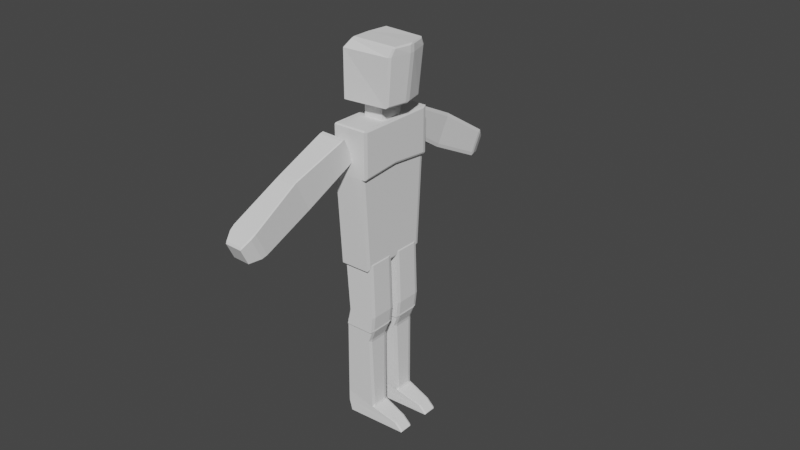 # Source: enemyprtp.blend  (saved by Blender 3.2.14; exported with 4.5.12 LTS)
import bpy
from mathutils import Matrix  # noqa: F401  (used for matrix-valued properties, if any)

bpy.ops.wm.read_factory_settings(use_empty=True)
scene = bpy.context.scene
scene.name = 'Scene'

# ---- collections
col_collection = bpy.data.collections.new('Collection'); scene.collection.children.link(col_collection)

# ---- world
world_world = bpy.data.worlds.new('World'); scene.world = world_world
world_world.use_nodes = True; world_world.node_tree.nodes.clear()
_N = world_world.node_tree.nodes; _L = world_world.node_tree.links
n0 = _N.new('ShaderNodeOutputWorld'); n0.name = 'World Output'; n0.location = (300, 300)
n1 = _N.new('ShaderNodeBackground'); n1.name = 'Background'; n1.location = (10, 300)
n1.inputs[0].default_value = (0.05088, 0.05088, 0.05088, 1.0)
_L.new(n1.outputs[0], n0.inputs[0])
n0.is_active_output = True
world_world.color = (0.05088, 0.05088, 0.05088)
world_world.use_sun_shadow = False
world_world.sun_shadow_jitter_overblur = 0.0

# ---- meshes
me_cube_009 = bpy.data.meshes.new('Cube.009')
me_cube_009.from_pydata([(-1.0, -1.0, -1.0), (-1.0, -1.0, 1.0), (-0.7307, 1.001, -0.685), (-0.7307, 0.9992, 0.7317), (1.0, -1.0, -1.0), (1.0, -1.0, 1.0), (0.6182, 1.001, -0.685), (0.6182, 0.9992, 0.7317), (-1.0, 0.8101, -1.0), (-1.0, 0.8101, 1.0), (1.0, 0.8101, -1.0), (1.0, 0.8101, 1.0), (-0.7796, -0.09495, -1.29), (0.7796, -0.09495, 1.29), (-0.7796, -0.09495, 1.29), (0.7796, -0.09495, -1.29), (-0.1885, 0.2215, 20.95), (-0.3085, -0.4597, 13.72), (-0.2297, -0.06085, 21.63), (-0.3588, -0.8047, 14.54), (4.43, 0.1555, 21.03), (2.089, -0.4591, 13.87), (4.399, -0.05287, 21.53), (2.038, -0.8041, 14.7), (-0.4375, 0.07128, 19.43), (-0.4786, -0.2111, 20.1), (1.838, -0.178, 20.58), (1.88, 0.1044, 19.9), (-0.4651, -0.1313, 20.9), (3.788, -0.0984, 21.03), (3.819, 0.11, 20.54), (-0.424, 0.1511, 20.23), (-0.3288, -0.376, 14.62), (-0.3777, -0.7112, 15.42), (1.644, -0.7032, 15.62), (1.693, -0.368, 14.82), (-0.1162, 0.718, 19.77), (-0.2362, 0.03678, 12.54), (-0.1573, 0.4356, 20.44), (-0.2864, -0.3083, 13.36), (4.502, 0.6519, 19.85), (2.161, 0.03736, 12.69), (4.472, 0.4436, 20.34), (2.111, -0.3077, 13.51), (-0.3651, 0.5677, 18.25), (-0.4063, 0.2853, 18.92), (1.911, 0.3184, 19.39), (1.952, 0.6008, 18.72), (-0.3928, 0.3651, 19.72), (3.86, 0.398, 19.85), (3.891, 0.6064, 19.35), (-0.3516, 0.6475, 19.05), (-0.2565, 0.1204, 13.44), (-0.3053, -0.2148, 14.24), (1.717, -0.2068, 14.44), (1.765, 0.1284, 13.64), (-0.2564, -0.4067, 13.99), (-0.3382, -0.8905, 9.134), (-0.3128, -0.7939, 14.92), (-0.3947, -1.278, 10.06), (2.013, -0.4209, 13.99), (1.931, -0.9047, 9.13), (1.956, -0.8081, 14.91), (1.875, -1.292, 10.05), (0.005553, -0.5201, 12.87), (-0.05088, -0.9073, 13.8), (2.079, -0.9207, 13.79), (2.135, -0.5334, 12.87), (-0.184, 0.08976, 12.81), (-0.2659, -0.394, 7.95), (-0.2405, -0.2975, 13.73), (-0.3223, -0.7812, 8.874), (2.085, 0.07551, 12.81), (2.003, -0.4083, 7.946), (2.029, -0.3117, 13.73), (1.947, -0.7955, 8.87), (0.0779, -0.02365, 11.69), (0.02147, -0.4109, 12.61), (2.151, -0.4242, 12.61), (2.207, -0.03702, 11.68), (-0.3416, -0.3093, 8.241), (-0.4342, -0.8457, 1.884), (-0.4834, -1.282, 10.56), (-0.5988, -1.975, 4.576), (1.982, -0.3239, 8.236), (1.889, -0.8603, 1.879), (1.84, -1.297, 10.56), (1.724, -1.989, 4.572), (-0.4863, -1.153, -1.207), (-0.6509, -2.282, 1.485), (1.837, -1.168, -1.212), (1.672, -2.297, 1.481), (2.151, -0.862, 1.879), (1.986, -1.991, 4.572), (2.098, -1.17, -1.212), (1.934, -2.299, 1.48), (-0.4125, -0.7958, 9.401), (-0.5165, -1.41, 3.23), (1.911, -0.8104, 9.397), (1.803, -1.449, 2.981), (-0.5686, -1.718, 0.1391), (1.755, -1.733, 0.1347), (2.064, -1.451, 2.98), (2.016, -1.734, 0.1342), (0.126, -1.522, 0.04612), (0.0842, -1.769, -2.432), (0.07677, -1.86, 0.8513), (0.035, -2.107, -1.627), (1.693, -1.532, 0.04315), (1.651, -1.779, -2.435), (1.644, -1.87, 0.8483), (1.602, -2.117, -1.63), (-0.6243, -1.459, -1.891), (-0.3523, -1.923, -5.299), (-0.7328, -2.203, -0.1154), (-0.2769, -2.479, -3.976), (2.684, -1.538, -1.759), (3.106, -1.932, -5.336), (2.524, -2.15, -0.2976), (2.818, -2.475, -3.977), (-0.6785, -1.831, -1.003), (-0.4248, -2.196, -4.648), (2.97, -1.854, -1.01), (3.312, -2.219, -4.655), (-0.6761, -1.765, -4.968), (-0.7846, -2.51, -3.192), (2.771, -2.476, -3.334), (2.998, -1.822, -4.895), (3.322, -2.163, -4.088), (-0.7304, -2.137, -4.08), (-1.38, -2.004, 3.157), (-1.432, -2.34, 2.021), (-1.274, -3.195, 11.03), (-1.311, -3.433, 10.22), (0.6194, -2.017, 3.154), (0.5667, -2.353, 2.017), (0.07393, -3.204, 11.03), (0.03675, -3.441, 10.22), (-1.52, -3.032, 10.44), (-1.573, -3.369, 9.307), (0.4787, -3.045, 10.44), (0.426, -3.381, 9.303), (-1.278, -2.477, 6.942), (0.3242, -2.908, 5.518), (-1.344, -2.898, 5.521), (0.3901, -2.488, 6.939)], [], [(8, 9, 3, 2), (2, 3, 7, 6), (15, 13, 5, 4), (4, 5, 1, 0), (12, 15, 4, 0), (13, 14, 1, 5), (7, 3, 9, 11), (2, 6, 10, 8), (6, 7, 11, 10), (12, 14, 9, 8), (0, 1, 14, 12), (11, 9, 14, 13), (8, 10, 15, 12), (10, 11, 13, 15), (32, 17, 19, 33), (33, 19, 23, 34), (34, 23, 21, 35), (35, 21, 17, 32), (18, 22, 20, 16), (23, 19, 17, 21), (30, 27, 24, 31), (29, 26, 27, 30), (28, 25, 26, 29), (31, 24, 25, 28), (16, 31, 28, 18), (18, 28, 29, 22), (22, 29, 30, 20), (20, 30, 31, 16), (27, 35, 32, 24), (26, 34, 35, 27), (25, 33, 34, 26), (24, 32, 33, 25), (52, 37, 39, 53), (53, 39, 43, 54), (54, 43, 41, 55), (55, 41, 37, 52), (38, 42, 40, 36), (43, 39, 37, 41), (50, 47, 44, 51), (49, 46, 47, 50), (48, 45, 46, 49), (51, 44, 45, 48), (36, 51, 48, 38), (38, 48, 49, 42), (42, 49, 50, 40), (40, 50, 51, 36), (47, 55, 52, 44), (46, 54, 55, 47), (45, 53, 54, 46), (44, 52, 53, 45), (64, 57, 59, 65), (65, 59, 63, 66), (66, 63, 61, 67), (67, 61, 57, 64), (58, 62, 60, 56), (63, 59, 57, 61), (60, 67, 64, 56), (62, 66, 67, 60), (58, 65, 66, 62), (56, 64, 65, 58), (76, 69, 71, 77), (77, 71, 75, 78), (78, 75, 73, 79), (79, 73, 69, 76), (70, 74, 72, 68), (75, 71, 69, 73), (72, 79, 76, 68), (74, 78, 79, 72), (70, 77, 78, 74), (68, 76, 77, 70), (96, 97, 83, 82), (82, 83, 87, 86), (98, 99, 85, 84), (84, 85, 81, 80), (96, 98, 84, 80), (81, 85, 90, 88), (101, 100, 88, 90), (87, 83, 89, 91), (90, 85, 92, 94), (97, 81, 88, 100), (102, 93, 95, 103), (101, 90, 94, 103), (99, 87, 93, 102), (87, 91, 95, 93), (85, 99, 102, 92), (91, 101, 103, 95), (92, 102, 103, 94), (83, 97, 100, 89), (91, 89, 100, 101), (82, 86, 98, 96), (86, 87, 99, 98), (80, 81, 97, 96), (104, 105, 107, 106), (106, 107, 111, 110), (110, 111, 109, 108), (108, 109, 105, 104), (106, 110, 108, 104), (111, 107, 105, 109), (129, 121, 115, 125), (125, 115, 119, 126), (128, 123, 117, 127), (127, 117, 113, 124), (120, 122, 116, 112), (123, 121, 113, 117), (119, 115, 121, 123), (114, 118, 122, 120), (126, 119, 123, 128), (124, 113, 121, 129), (112, 124, 129, 120), (118, 126, 128, 122), (116, 127, 124, 112), (122, 128, 127, 116), (114, 125, 126, 118), (120, 129, 125, 114), (138, 139, 133, 132), (132, 133, 137, 136), (145, 143, 135, 134), (134, 135, 131, 130), (142, 145, 134, 130), (143, 144, 131, 135), (137, 133, 139, 141), (132, 136, 140, 138), (136, 137, 141, 140), (142, 144, 139, 138), (130, 131, 144, 142), (141, 139, 144, 143), (138, 140, 145, 142), (140, 141, 143, 145)])
_uv = me_cube_009.uv_layers.new(name='UVMap')
_uv.uv.foreach_set('vector', [0.375, 0.2263, 0.625, 0.2263, 0.625, 0.25, 0.375, 0.25, 0.375, 0.25, 0.625, 0.25, 0.625, 0.5, 0.375, 0.5, 0.375, 0.6369, 0.625, 0.6369, 0.625, 0.75, 0.375, 0.75, 0.375, 0.75, 0.625, 0.75, 0.625, 1.0, 0.375, 1.0, 0.125, 0.6369, 0.375, 0.6369, 0.375, 0.75, 0.125, 0.75, 0.625, 0.6369, 0.875, 0.6369, 0.875, 0.75, 0.625, 0.75, 0.625, 0.5, 0.875, 0.5, 0.875, 0.5237, 0.625, 0.5237, 0.125, 0.5, 0.375, 0.5, 0.375, 0.5237, 0.125, 0.5237, 0.375, 0.5, 0.625, 0.5, 0.625, 0.5237, 0.375, 0.5237, 0.375, 0.1131, 0.625, 0.1131, 0.625, 0.2263, 0.375, 0.2263, 0.375, 0.0, 0.625, 0.0, 0.625, 0.1131, 0.375, 0.1131, 0.625, 0.5237, 0.875, 0.5237, 0.875, 0.6369, 0.625, 0.6369, 0.125, 0.5237, 0.375, 0.5237, 0.375, 0.6369, 0.125, 0.6369, 0.375, 0.5237, 0.625, 0.5237, 0.625, 0.6369, 0.375, 0.6369, 0.598, 0.0, 0.625, 0.0, 0.625, 0.25, 0.598, 0.25, 0.598, 0.25, 0.625, 0.25, 0.625, 0.5, 0.598, 0.5, 0.598, 0.5, 0.625, 0.5, 0.625, 0.75, 0.598, 0.75, 0.598, 0.75, 0.625, 0.75, 0.625, 1.0, 0.598, 1.0, 0.125, 0.5, 0.375, 0.5, 0.375, 0.75, 0.125, 0.75, 0.625, 0.5, 0.875, 0.5, 0.875, 0.75, 0.625, 0.75, 0.4121, 0.75, 0.4534, 0.75, 0.4534, 1.0, 0.4121, 1.0, 0.4121, 0.5, 0.4534, 0.5, 0.4534, 0.75, 0.4121, 0.75, 0.4121, 0.25, 0.4534, 0.25, 0.4534, 0.5, 0.4121, 0.5, 0.4121, 0.0, 0.4534, 0.0, 0.4534, 0.25, 0.4121, 0.25, 0.375, 0.0, 0.4121, 0.0, 0.4121, 0.25, 0.375, 0.25, 0.375, 0.25, 0.4121, 0.25, 0.4121, 0.5, 0.375, 0.5, 0.375, 0.5, 0.4121, 0.5, 0.4121, 0.75, 0.375, 0.75, 0.375, 0.75, 0.4121, 0.75, 0.4121, 1.0, 0.375, 1.0, 0.4534, 0.75, 0.598, 0.75, 0.598, 1.0, 0.4534, 1.0, 0.4534, 0.5, 0.598, 0.5, 0.598, 0.75, 0.4534, 0.75, 0.4534, 0.25, 0.598, 0.25, 0.598, 0.5, 0.4534, 0.5, 0.4534, 0.0, 0.598, 0.0, 0.598, 0.25, 0.4534, 0.25, 0.598, 0.0, 0.625, 0.0, 0.625, 0.25, 0.598, 0.25, 0.598, 0.25, 0.625, 0.25, 0.625, 0.5, 0.598, 0.5, 0.598, 0.5, 0.625, 0.5, 0.625, 0.75, 0.598, 0.75, 0.598, 0.75, 0.625, 0.75, 0.625, 1.0, 0.598, 1.0, 0.125, 0.5, 0.375, 0.5, 0.375, 0.75, 0.125, 0.75, 0.625, 0.5, 0.875, 0.5, 0.875, 0.75, 0.625, 0.75, 0.4121, 0.75, 0.4534, 0.75, 0.4534, 1.0, 0.4121, 1.0, 0.4121, 0.5, 0.4534, 0.5, 0.4534, 0.75, 0.4121, 0.75, 0.4121, 0.25, 0.4534, 0.25, 0.4534, 0.5, 0.4121, 0.5, 0.4121, 0.0, 0.4534, 0.0, 0.4534, 0.25, 0.4121, 0.25, 0.375, 0.0, 0.4121, 0.0, 0.4121, 0.25, 0.375, 0.25, 0.375, 0.25, 0.4121, 0.25, 0.4121, 0.5, 0.375, 0.5, 0.375, 0.5, 0.4121, 0.5, 0.4121, 0.75, 0.375, 0.75, 0.375, 0.75, 0.4121, 0.75, 0.4121, 1.0, 0.375, 1.0, 0.4534, 0.75, 0.598, 0.75, 0.598, 1.0, 0.4534, 1.0, 0.4534, 0.5, 0.598, 0.5, 0.598, 0.75, 0.4534, 0.75, 0.4534, 0.25, 0.598, 0.25, 0.598, 0.5, 0.4534, 0.5, 0.4534, 0.0, 0.598, 0.0, 0.598, 0.25, 0.4534, 0.25, 0.4327, 0.0, 0.625, 0.0, 0.625, 0.25, 0.4327, 0.25, 0.4327, 0.25, 0.625, 0.25, 0.625, 0.5, 0.4327, 0.5, 0.4327, 0.5, 0.625, 0.5, 0.625, 0.75, 0.4327, 0.75, 0.4327, 0.75, 0.625, 0.75, 0.625, 1.0, 0.4327, 1.0, 0.125, 0.5, 0.375, 0.5, 0.375, 0.75, 0.125, 0.75, 0.625, 0.5, 0.875, 0.5, 0.875, 0.75, 0.625, 0.75, 0.375, 0.75, 0.4327, 0.75, 0.4327, 1.0, 0.375, 1.0, 0.375, 0.5, 0.4327, 0.5, 0.4327, 0.75, 0.375, 0.75, 0.375, 0.25, 0.4327, 0.25, 0.4327, 0.5, 0.375, 0.5, 0.375, 0.0, 0.4327, 0.0, 0.4327, 0.25, 0.375, 0.25, 0.4327, 0.0, 0.625, 0.0, 0.625, 0.25, 0.4327, 0.25, 0.4327, 0.25, 0.625, 0.25, 0.625, 0.5, 0.4327, 0.5, 0.4327, 0.5, 0.625, 0.5, 0.625, 0.75, 0.4327, 0.75, 0.4327, 0.75, 0.625, 0.75, 0.625, 1.0, 0.4327, 1.0, 0.125, 0.5, 0.375, 0.5, 0.375, 0.75, 0.125, 0.75, 0.625, 0.5, 0.875, 0.5, 0.875, 0.75, 0.625, 0.75, 0.375, 0.75, 0.4327, 0.75, 0.4327, 1.0, 0.375, 1.0, 0.375, 0.5, 0.4327, 0.5, 0.4327, 0.75, 0.375, 0.75, 0.375, 0.25, 0.4327, 0.25, 0.4327, 0.5, 0.375, 0.5, 0.375, 0.0, 0.4327, 0.0, 0.4327, 0.25, 0.375, 0.25, 0.375, 0.125, 0.625, 0.125, 0.625, 0.25, 0.375, 0.25, 0.375, 0.25, 0.625, 0.25, 0.625, 0.5, 0.375, 0.5, 0.375, 0.625, 0.625, 0.625, 0.625, 0.75, 0.375, 0.75, 0.375, 0.75, 0.625, 0.75, 0.625, 1.0, 0.375, 1.0, 0.125, 0.625, 0.375, 0.625, 0.375, 0.75, 0.125, 0.75, 0.625, 1.0, 0.625, 0.75, 0.625, 0.75, 0.625, 1.0, 0.625, 0.625, 0.875, 0.625, 0.875, 0.75, 0.625, 0.75, 0.625, 0.5, 0.625, 0.25, 0.625, 0.25, 0.625, 0.5, 0.625, 0.75, 0.625, 0.75, 0.625, 0.75, 0.625, 0.75, 0.625, 0.125, 0.625, 0.0, 0.625, 0.0, 0.625, 0.125, 0.625, 0.625, 0.625, 0.5, 0.625, 0.5, 0.625, 0.625, 0.625, 0.625, 0.625, 0.75, 0.625, 0.75, 0.625, 0.625, 0.625, 0.625, 0.625, 0.5, 0.625, 0.5, 0.625, 0.625, 0.625, 0.5, 0.625, 0.5, 0.625, 0.5, 0.625, 0.5, 0.625, 0.75, 0.625, 0.625, 0.625, 0.625, 0.625, 0.75, 0.625, 0.5, 0.625, 0.625, 0.625, 0.625, 0.625, 0.5, 0.625, 0.75, 0.625, 0.625, 0.625, 0.625, 0.625, 0.75, 0.625, 0.25, 0.625, 0.125, 0.625, 0.125, 0.625, 0.25, 0.625, 0.5, 0.875, 0.5, 0.875, 0.625, 0.625, 0.625, 0.125, 0.5, 0.375, 0.5, 0.375, 0.625, 0.125, 0.625, 0.375, 0.5, 0.625, 0.5, 0.625, 0.625, 0.375, 0.625, 0.375, 0.0, 0.625, 0.0, 0.625, 0.125, 0.375, 0.125, 0.375, 0.0, 0.625, 0.0, 0.625, 0.25, 0.375, 0.25, 0.375, 0.25, 0.625, 0.25, 0.625, 0.5, 0.375, 0.5, 0.375, 0.5, 0.625, 0.5, 0.625, 0.75, 0.375, 0.75, 0.375, 0.75, 0.625, 0.75, 0.625, 1.0, 0.375, 1.0, 0.125, 0.5, 0.375, 0.5, 0.375, 0.75, 0.125, 0.75, 0.625, 0.5, 0.875, 0.5, 0.875, 0.75, 0.625, 0.75, 0.5861, 0.125, 0.625, 0.125, 0.625, 0.25, 0.5861, 0.25, 0.5861, 0.25, 0.625, 0.25, 0.625, 0.5, 0.5861, 0.5, 0.5861, 0.625, 0.625, 0.625, 0.625, 0.75, 0.5861, 0.75, 0.5861, 0.75, 0.625, 0.75, 0.625, 1.0, 0.5861, 1.0, 0.125, 0.625, 0.375, 0.625, 0.375, 0.75, 0.125, 0.75, 0.625, 0.625, 0.875, 0.625, 0.875, 0.75, 0.625, 0.75, 0.625, 0.5, 0.875, 0.5, 0.875, 0.625, 0.625, 0.625, 0.125, 0.5, 0.375, 0.5, 0.375, 0.625, 0.125, 0.625, 0.5861, 0.5, 0.625, 0.5, 0.625, 0.625, 0.5861, 0.625, 0.5861, 0.0, 0.625, 0.0, 0.625, 0.125, 0.5861, 0.125, 0.375, 0.0, 0.5861, 0.0, 0.5861, 0.125, 0.375, 0.125, 0.375, 0.5, 0.5861, 0.5, 0.5861, 0.625, 0.375, 0.625, 0.375, 0.75, 0.5861, 0.75, 0.5861, 1.0, 0.375, 1.0, 0.375, 0.625, 0.5861, 0.625, 0.5861, 0.75, 0.375, 0.75, 0.375, 0.25, 0.5861, 0.25, 0.5861, 0.5, 0.375, 0.5, 0.375, 0.125, 0.5861, 0.125, 0.5861, 0.25, 0.375, 0.25, 0.375, 0.2263, 0.625, 0.2263, 0.625, 0.25, 0.375, 0.25, 0.375, 0.25, 0.625, 0.25, 0.625, 0.5, 0.375, 0.5, 0.375, 0.6369, 0.625, 0.6369, 0.625, 0.75, 0.375, 0.75, 0.375, 0.75, 0.625, 0.75, 0.625, 1.0, 0.375, 1.0, 0.125, 0.6369, 0.375, 0.6369, 0.375, 0.75, 0.125, 0.75, 0.625, 0.6369, 0.875, 0.6369, 0.875, 0.75, 0.625, 0.75, 0.625, 0.5, 0.875, 0.5, 0.875, 0.5237, 0.625, 0.5237, 0.125, 0.5, 0.375, 0.5, 0.375, 0.5237, 0.125, 0.5237, 0.375, 0.5, 0.625, 0.5, 0.625, 0.5237, 0.375, 0.5237, 0.375, 0.1131, 0.625, 0.1131, 0.625, 0.2263, 0.375, 0.2263, 0.375, 0.0, 0.625, 0.0, 0.625, 0.1131, 0.375, 0.1131, 0.625, 0.5237, 0.875, 0.5237, 0.875, 0.6369, 0.625, 0.6369, 0.125, 0.5237, 0.375, 0.5237, 0.375, 0.6369, 0.125, 0.6369, 0.375, 0.5237, 0.625, 0.5237, 0.625, 0.6369, 0.375, 0.6369])
me_cube_009.update()
arm_metarig = bpy.data.armatures.new('metarig')  # bones are not reproduced

# ---- objects
ob_cube_008 = bpy.data.objects.new('Cube.008', me_cube_009)
ob_metarig = bpy.data.objects.new('metarig', arm_metarig)

# ---- transforms, parenting, visibility, modifiers, constraints
ob_cube_008.parent = ob_metarig
ob_cube_008.matrix_parent_inverse = Matrix(((-7.374e-09, 0.1687, 0.0, -0.008698), (-0.172, -7.52e-09, -0.0, 0.01247), (0.0, -0.0, 0.1997, -0.0), (-0.0, 0.0, -0.0, 1.0)))
ob_cube_008.location = (-0.35, -2.73, 7.132)
ob_cube_008.rotation_euler = (3.595, 0.01515, -0.02678)
ob_cube_008.scale = (0.37, 1.81, 0.37)
_vg = ob_cube_008.vertex_groups.new(name='spine')
for _i, _w in zip([69, 71, 73, 75, 80, 82, 84, 86, 96, 98], [0.06245, 0.3069, 0.09916, 0.1671, 0.1886, 0.19, 0.1106, 0.1111, 0.3229, 0.03909]): _vg.add([_i], _w, 'REPLACE')
_vg = ob_cube_008.vertex_groups.new(name='spine.001')
_vg = ob_cube_008.vertex_groups.new(name='spine.002')
for _i, _w in zip([81, 83, 97, 100], [0.03503, 0.06203, 0.8862, 0.2076]): _vg.add([_i], _w, 'REPLACE')
_vg = ob_cube_008.vertex_groups.new(name='spine.003')
for _i, _w in zip([85, 87, 92, 93, 99, 102, 103, 104, 105, 106, 107, 108, 110], [0.01884, 0.03621, 0.04368, 0.05952, 0.9187, 0.8793, 0.03655, 0.4564, 0.04399, 0.44, 0.03895, 0.06862, 0.07744]): _vg.add([_i], _w, 'REPLACE')
_vg = ob_cube_008.vertex_groups.new(name='spine.004')
for _i, _w in zip([104, 105, 106, 107, 108, 109, 110, 111], [0.5127, 0.06242, 0.516, 0.06241, 0.8671, 0.04618, 0.8472, 0.06133]): _vg.add([_i], _w, 'REPLACE')
_vg = ob_cube_008.vertex_groups.new(name='spine.005')
_vg = ob_cube_008.vertex_groups.new(name='spine.006')
for _i, _w in zip([104, 105, 106, 107, 108, 109, 110, 111, 112, 113, 114, 115, 116, 117, 118, 119, 120, 121, 122, 123, 124, 125, 126, 127, 128, 129], [0.01183, 0.8906, 0.03803, 0.8931, 0.06427, 0.9433, 0.07537, 0.9274, 1.0, 1.0, 1.0, 1.0, 1.0, 1.0, 1.0, 1.0, 1.0, 1.0, 1.0, 1.0, 1.0, 1.0, 1.0, 1.0, 1.0, 1.0]): _vg.add([_i], _w, 'REPLACE')
_vg = ob_cube_008.vertex_groups.new(name='shoulder.L')
for _i, _w in zip([83, 88, 89, 90, 91, 93, 94, 95, 100, 101, 102, 103], [0.01186, 0.0426, 0.8717, 0.08467, 0.9025, 0.02969, 0.09295, 0.8964, 0.5087, 0.9139, 0.03746, 0.9039]): _vg.add([_i], _w, 'REPLACE')
_vg = ob_cube_008.vertex_groups.new(name='upper_arm.L')
for _i, _w in zip([130, 131, 134, 135, 138, 140, 142, 143, 144, 145], [0.893, 0.9115, 0.9811, 0.846, 0.01353, 0.001355, 0.5233, 0.1394, 0.4801, 0.8162]): _vg.add([_i], _w, 'REPLACE')
_vg = ob_cube_008.vertex_groups.new(name='forearm.L')
for _i, _w in zip([130, 131, 135, 138, 139, 142, 143, 144, 145], [0.1035, 0.08607, 0.1495, 0.003397, 0.002156, 0.4608, 0.8366, 0.5089, 0.1536]): _vg.add([_i], _w, 'REPLACE')
_vg = ob_cube_008.vertex_groups.new(name='hand.L')
for _i, _w in zip([132, 133, 136, 137, 138, 139, 140, 141, 145], [0.9749, 0.9802, 0.9892, 0.9948, 0.9415, 0.9497, 0.9666, 0.977, 0.01045]): _vg.add([_i], _w, 'REPLACE')
_vg = ob_cube_008.vertex_groups.new(name='shoulder.R')
for _i, _w in zip([88, 90, 92, 94, 100, 101, 103], [0.8647, 0.8272, 0.006415, 0.814, 0.2177, 0.03412, 0.0247]): _vg.add([_i], _w, 'REPLACE')
_vg = ob_cube_008.vertex_groups.new(name='upper_arm.R')
for _i, _w in zip([0, 1, 4, 5, 12, 13, 14, 15], [0.9454, 0.8399, 0.9671, 0.9552, 0.4584, 0.03834, 0.06293, 0.09149]): _vg.add([_i], _w, 'REPLACE')
_vg = ob_cube_008.vertex_groups.new(name='forearm.R')
for _i, _w in zip([0, 1, 4, 5, 8, 9, 10, 12, 13, 14, 15], [0.05318, 0.1554, 0.01381, 0.03678, 0.02127, 0.04041, 0.006586, 0.5296, 0.9232, 0.9099, 0.8821]): _vg.add([_i], _w, 'REPLACE')
_vg = ob_cube_008.vertex_groups.new(name='hand.R')
for _i, _w in zip([2, 3, 6, 7, 8, 9, 10, 11, 13, 14, 15], [0.9735, 0.9799, 0.9875, 0.996, 0.941, 0.949, 0.9673, 0.9776, 0.01533, 0.004397, 0.002749]): _vg.add([_i], _w, 'REPLACE')
_vg = ob_cube_008.vertex_groups.new(name='breast.L')
for _i, _w in zip([82, 83, 86, 87, 89, 91, 93, 95, 97, 99, 100, 102], [0.1718, 0.8852, 0.1803, 0.9182, 0.0782, 0.07553, 0.8867, 0.07985, 0.03006, 0.01015, 0.007744, 0.0174]): _vg.add([_i], _w, 'REPLACE')
_vg = ob_cube_008.vertex_groups.new(name='breast.R')
for _i, _w in zip([80, 81, 84, 85, 88, 90, 92, 94, 97, 99, 100, 102], [0.1694, 0.9213, 0.1788, 0.9367, 0.06636, 0.07711, 0.9136, 0.08165, 0.0322, 0.01185, 0.002393, 0.02217]): _vg.add([_i], _w, 'REPLACE')
_vg = ob_cube_008.vertex_groups.new(name='pelvis.L')
for _i, _w in zip([69, 71, 73, 75, 80, 82, 84, 86, 96, 98], [0.06245, 0.3069, 0.09916, 0.1671, 0.4154, 0.4156, 0.5568, 0.558, 0.3414, 0.8426]): _vg.add([_i], _w, 'REPLACE')
_vg = ob_cube_008.vertex_groups.new(name='pelvis.R')
for _i, _w in zip([69, 71, 73, 75, 80, 82, 84, 86, 96, 98], [0.06245, 0.3069, 0.09916, 0.1671, 0.1886, 0.19, 0.1106, 0.1111, 0.3229, 0.03909]): _vg.add([_i], _w, 'REPLACE')
_vg = ob_cube_008.vertex_groups.new(name='thigh.L')
_vg.add([56, 57, 58, 59, 60, 61, 62, 63, 64, 65, 66, 67], 1.0, 'REPLACE')
_vg = ob_cube_008.vertex_groups.new(name='shin.L')
for _i, _w in zip([16, 17, 18, 19, 21, 23, 24, 25, 26, 27, 28, 31, 32, 33, 34, 35], [0.02878, 0.9913, 0.08199, 0.9907, 0.9873, 0.9904, 0.6663, 0.806, 0.05122, 0.1245, 0.392, 0.208, 0.9929, 0.9904, 0.9919, 0.9846]): _vg.add([_i], _w, 'REPLACE')
_vg = ob_cube_008.vertex_groups.new(name='foot.L')
for _i, _w in zip([16, 18, 20, 22, 24, 25, 26, 27, 28, 29, 30, 31], [0.004936, 0.08674, 0.07147, 0.007393, 0.3098, 0.159, 0.8739, 0.699, 0.4099, 0.06215, 0.2179, 0.123]): _vg.add([_i], _w, 'REPLACE')
_vg = ob_cube_008.vertex_groups.new(name='toe.L')
for _i, _w in zip([20, 22, 26, 27, 29, 30], [0.9673, 0.9948, 0.05882, 0.1464, 0.9389, 0.8297]): _vg.add([_i], _w, 'REPLACE')
_vg = ob_cube_008.vertex_groups.new(name='heel.02.L')
for _i, _w in zip([16, 18, 24, 25, 27, 28, 31], [0.9221, 0.821, 0.1386, 0.05492, 0.009977, 0.2693, 0.6981]): _vg.add([_i], _w, 'REPLACE')
_vg = ob_cube_008.vertex_groups.new(name='thigh.R')
for _i, _w in zip([68, 69, 70, 71, 72, 73, 74, 75, 76, 77, 78, 79], [0.9768, 0.8127, 0.9583, 0.07933, 0.9829, 0.7025, 0.9716, 0.4988, 0.984, 0.9449, 0.9722, 0.991]): _vg.add([_i], _w, 'REPLACE')
_vg = ob_cube_008.vertex_groups.new(name='shin.R')
for _i, _w in zip([36, 37, 38, 39, 41, 43, 44, 45, 46, 47, 48, 51, 52, 53, 54, 55], [0.03355, 0.9941, 0.04282, 0.9894, 0.993, 0.9877, 0.7787, 0.7716, 0.1017, 0.3579, 0.2131, 0.2454, 0.9964, 0.9879, 0.9845, 0.9955]): _vg.add([_i], _w, 'REPLACE')
_vg = ob_cube_008.vertex_groups.new(name='foot.R')
for _i, _w in zip([38, 42, 44, 45, 46, 47, 48, 49, 51], [0.02405, 0.03719, 0.05971, 0.09237, 0.6916, 0.1172, 0.165, 0.1084, 0.005962]): _vg.add([_i], _w, 'REPLACE')
_vg = ob_cube_008.vertex_groups.new(name='toe.R')
for _i, _w in zip([40, 42, 46, 47, 49, 50], [1.008, 0.9809, 0.1337, 0.4422, 0.8854, 0.9667]): _vg.add([_i], _w, 'REPLACE')
_vg = ob_cube_008.vertex_groups.new(name='heel.02.R')
for _i, _w in zip([36, 38, 44, 45, 46, 47, 48, 51], [0.9331, 0.9056, 0.1612, 0.1339, 0.07306, 0.08263, 0.6825, 0.7138]): _vg.add([_i], _w, 'REPLACE')
_m = ob_cube_008.modifiers.new('Bevel', 'BEVEL')
_m.width = 0.06
_m.width_pct = 0.06
_m = ob_cube_008.modifiers.new('Armature', 'ARMATURE')
_m.object = ob_metarig
ob_metarig.location = (0.07246, 0.05156, 0.0)
ob_metarig.rotation_euler = (0.0, -0.0, 1.571)
ob_metarig.scale = (5.928, 5.812, 5.007)

# ---- collection membership
col_collection.objects.link(ob_cube_008)
col_collection.objects.link(ob_metarig)

# ---- scene / render settings (as saved in the file)
scene.frame_start = 1; scene.frame_end = 250; scene.frame_set(1)
scene.render.engine = 'BLENDER_EEVEE_NEXT'
scene.cycles.sampling_pattern = 'TABULATED_SOBOL'
scene.cycles.use_light_tree = False
scene.view_settings.view_transform = 'Filmic'
bpy.context.view_layer.update()

# ---- added for rendering (the .blend has no active camera and no usable light): camera, sun
cam_auto = bpy.data.cameras.new('AutoCamera')
cam_auto.lens = 50.0
cam_auto.sensor_width = 36.0
cam_auto.clip_end = 1000.0
ob_auto_camera = bpy.data.objects.new('AutoCamera', cam_auto)
scene.collection.objects.link(ob_auto_camera)
ob_auto_camera.location = (16.3093, -18.7502, 18.2066)
ob_auto_camera.rotation_euler = (1.09748, -7.21219e-08, 0.694738)
scene.camera = ob_auto_camera
light_auto_sun = bpy.data.lights.new('AutoSun', 'SUN')
light_auto_sun.energy = 3.0
light_auto_sun.angle = 0.0523599
ob_auto_sun = bpy.data.objects.new('AutoSun', light_auto_sun)
scene.collection.objects.link(ob_auto_sun)
ob_auto_sun.rotation_euler = (0.872665, 0.174533, 0.523599)
bpy.context.view_layer.update()
